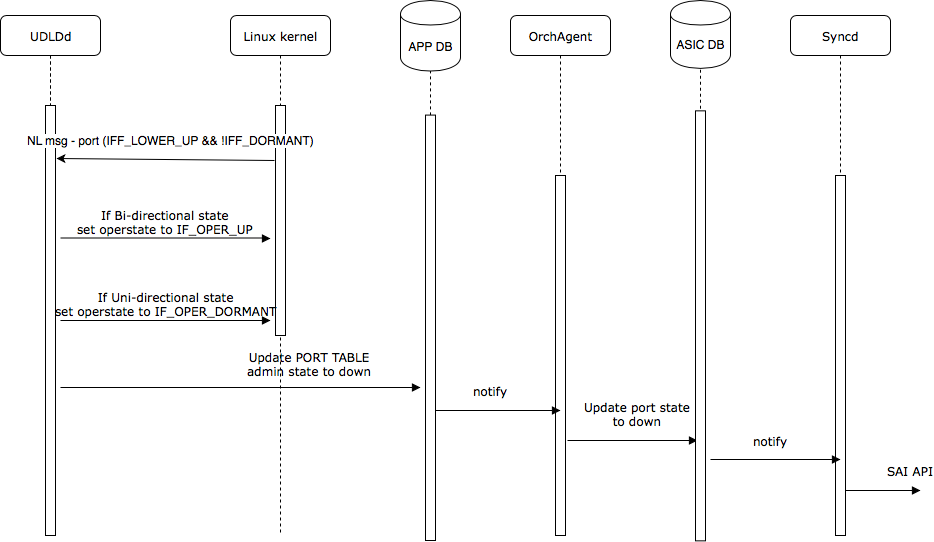

The diagram above was exported from draw.io. Its source (the exported page's mxGraphModel, read from the mxfile embedded in the PNG):
<mxGraphModel dx="1186" dy="731" grid="1" gridSize="10" guides="1" tooltips="1" connect="1" arrows="1" fold="1" page="1" pageScale="1" pageWidth="827" pageHeight="1169" math="0" shadow="0">
  <root>
    <mxCell id="0" />
    <mxCell id="1" parent="0" />
    <mxCell id="Jv3Dn0WsmQnH4gcDcu7p-1" value="UDLDd" style="shape=umlLifeline;perimeter=lifelinePerimeter;whiteSpace=wrap;html=1;container=1;collapsible=0;recursiveResize=0;outlineConnect=0;rounded=1;shadow=0;comic=0;labelBackgroundColor=none;strokeColor=#000000;strokeWidth=1;fillColor=#FFFFFF;fontFamily=Verdana;fontSize=12;fontColor=#000000;align=center;" parent="1" vertex="1">
      <mxGeometry x="30" y="95" width="100" height="520" as="geometry" />
    </mxCell>
    <mxCell id="Jv3Dn0WsmQnH4gcDcu7p-4" value="" style="html=1;points=[];perimeter=orthogonalPerimeter;rounded=0;shadow=0;comic=0;labelBackgroundColor=none;strokeColor=#000000;strokeWidth=1;fillColor=#FFFFFF;fontFamily=Verdana;fontSize=12;fontColor=#000000;align=center;" parent="Jv3Dn0WsmQnH4gcDcu7p-1" vertex="1">
      <mxGeometry x="45" y="90" width="10" height="430" as="geometry" />
    </mxCell>
    <mxCell id="Jv3Dn0WsmQnH4gcDcu7p-2" value="OrchAgent" style="shape=umlLifeline;perimeter=lifelinePerimeter;whiteSpace=wrap;html=1;container=1;collapsible=0;recursiveResize=0;outlineConnect=0;rounded=1;shadow=0;comic=0;labelBackgroundColor=none;strokeColor=#000000;strokeWidth=1;fillColor=#FFFFFF;fontFamily=Verdana;fontSize=12;fontColor=#000000;align=center;" parent="1" vertex="1">
      <mxGeometry x="540" y="95" width="100" height="520" as="geometry" />
    </mxCell>
    <mxCell id="Jv3Dn0WsmQnH4gcDcu7p-3" value="" style="html=1;points=[];perimeter=orthogonalPerimeter;rounded=0;shadow=0;comic=0;labelBackgroundColor=none;strokeColor=#000000;strokeWidth=1;fillColor=#FFFFFF;fontFamily=Verdana;fontSize=12;fontColor=#000000;align=center;" parent="Jv3Dn0WsmQnH4gcDcu7p-2" vertex="1">
      <mxGeometry x="45" y="160" width="10" height="360" as="geometry" />
    </mxCell>
    <mxCell id="Jv3Dn0WsmQnH4gcDcu7p-6" value="notify&lt;br&gt;" style="html=1;verticalAlign=bottom;endArrow=block;labelBackgroundColor=none;fontFamily=Verdana;fontSize=12;edgeStyle=elbowEdgeStyle;elbow=vertical;" parent="1" edge="1">
      <mxGeometry x="-0.0769" y="10" relative="1" as="geometry">
        <mxPoint x="460" y="490" as="sourcePoint" />
        <Array as="points">
          <mxPoint x="465" y="490" />
        </Array>
        <mxPoint x="590" y="490" as="targetPoint" />
        <mxPoint as="offset" />
      </mxGeometry>
    </mxCell>
    <mxCell id="Jv3Dn0WsmQnH4gcDcu7p-7" value="Update port state&lt;br&gt;to down" style="html=1;verticalAlign=bottom;endArrow=block;labelBackgroundColor=none;fontFamily=Verdana;fontSize=12;edgeStyle=elbowEdgeStyle;elbow=vertical;" parent="1" edge="1">
      <mxGeometry x="0.0769" y="10" relative="1" as="geometry">
        <mxPoint x="597" y="520" as="sourcePoint" />
        <Array as="points">
          <mxPoint x="602" y="520" />
        </Array>
        <mxPoint x="727" y="520" as="targetPoint" />
        <mxPoint as="offset" />
      </mxGeometry>
    </mxCell>
    <mxCell id="Jv3Dn0WsmQnH4gcDcu7p-10" value="" style="group" parent="1" vertex="1" connectable="0">
      <mxGeometry x="700" y="80" width="60" height="540.347764371895" as="geometry" />
    </mxCell>
    <mxCell id="Jv3Dn0WsmQnH4gcDcu7p-15" value="" style="endArrow=none;dashed=1;html=1;entryX=0.5;entryY=1;entryDx=0;entryDy=0;" parent="Jv3Dn0WsmQnH4gcDcu7p-10" edge="1">
      <mxGeometry width="50" height="50" relative="1" as="geometry">
        <mxPoint x="30" y="498.2256919801278" as="sourcePoint" />
        <mxPoint x="30" y="67.90631653655075" as="targetPoint" />
      </mxGeometry>
    </mxCell>
    <mxCell id="Jv3Dn0WsmQnH4gcDcu7p-11" value="ASIC DB" style="shape=cylinder;whiteSpace=wrap;html=1;boundedLbl=1;backgroundOutline=1;" parent="Jv3Dn0WsmQnH4gcDcu7p-10" vertex="1">
      <mxGeometry width="60" height="67.90631653655075" as="geometry" />
    </mxCell>
    <mxCell id="Jv3Dn0WsmQnH4gcDcu7p-12" value="" style="group" parent="Jv3Dn0WsmQnH4gcDcu7p-10" vertex="1" connectable="0">
      <mxGeometry x="25" y="110.34776437189495" width="10" height="430" as="geometry" />
    </mxCell>
    <mxCell id="Jv3Dn0WsmQnH4gcDcu7p-13" value="" style="html=1;points=[];perimeter=orthogonalPerimeter;" parent="Jv3Dn0WsmQnH4gcDcu7p-12" vertex="1">
      <mxGeometry width="10" height="430" as="geometry" />
    </mxCell>
    <mxCell id="Jv3Dn0WsmQnH4gcDcu7p-16" value="Syncd" style="shape=umlLifeline;perimeter=lifelinePerimeter;whiteSpace=wrap;html=1;container=1;collapsible=0;recursiveResize=0;outlineConnect=0;rounded=1;shadow=0;comic=0;labelBackgroundColor=none;strokeColor=#000000;strokeWidth=1;fillColor=#FFFFFF;fontFamily=Verdana;fontSize=12;fontColor=#000000;align=center;" parent="1" vertex="1">
      <mxGeometry x="820" y="95" width="100" height="520" as="geometry" />
    </mxCell>
    <mxCell id="Jv3Dn0WsmQnH4gcDcu7p-17" value="" style="html=1;points=[];perimeter=orthogonalPerimeter;rounded=0;shadow=0;comic=0;labelBackgroundColor=none;strokeColor=#000000;strokeWidth=1;fillColor=#FFFFFF;fontFamily=Verdana;fontSize=12;fontColor=#000000;align=center;" parent="Jv3Dn0WsmQnH4gcDcu7p-16" vertex="1">
      <mxGeometry x="45" y="160" width="10" height="360" as="geometry" />
    </mxCell>
    <mxCell id="Jv3Dn0WsmQnH4gcDcu7p-18" value="notify&lt;br&gt;" style="html=1;verticalAlign=bottom;endArrow=block;labelBackgroundColor=none;fontFamily=Verdana;fontSize=12;edgeStyle=elbowEdgeStyle;elbow=vertical;" parent="1" edge="1">
      <mxGeometry x="-0.0769" y="9" relative="1" as="geometry">
        <mxPoint x="740" y="539" as="sourcePoint" />
        <Array as="points">
          <mxPoint x="745" y="539" />
        </Array>
        <mxPoint x="870" y="539" as="targetPoint" />
        <mxPoint as="offset" />
      </mxGeometry>
    </mxCell>
    <mxCell id="Jv3Dn0WsmQnH4gcDcu7p-19" value="SAI API&lt;br&gt;" style="html=1;verticalAlign=bottom;endArrow=block;labelBackgroundColor=none;fontFamily=Verdana;fontSize=12;edgeStyle=elbowEdgeStyle;elbow=vertical;" parent="1" edge="1">
      <mxGeometry x="0.7333" y="10" relative="1" as="geometry">
        <mxPoint x="875" y="570" as="sourcePoint" />
        <Array as="points">
          <mxPoint x="880" y="570" />
        </Array>
        <mxPoint x="950" y="570" as="targetPoint" />
        <mxPoint as="offset" />
      </mxGeometry>
    </mxCell>
    <mxCell id="Jv3Dn0WsmQnH4gcDcu7p-20" value="" style="group" parent="1" vertex="1" connectable="0">
      <mxGeometry x="430" y="80" width="60" height="540" as="geometry" />
    </mxCell>
    <mxCell id="Jv3Dn0WsmQnH4gcDcu7p-25" value="" style="endArrow=none;dashed=1;html=1;entryX=0.5;entryY=1;entryDx=0;entryDy=0;" parent="Jv3Dn0WsmQnH4gcDcu7p-20" edge="1">
      <mxGeometry width="50" height="50" relative="1" as="geometry">
        <mxPoint x="30" y="528.8857345635203" as="sourcePoint" />
        <mxPoint x="30" y="70.5180979418027" as="targetPoint" />
      </mxGeometry>
    </mxCell>
    <mxCell id="Jv3Dn0WsmQnH4gcDcu7p-21" value="APP DB" style="shape=cylinder;whiteSpace=wrap;html=1;boundedLbl=1;backgroundOutline=1;" parent="Jv3Dn0WsmQnH4gcDcu7p-20" vertex="1">
      <mxGeometry width="60" height="70.5180979418027" as="geometry" />
    </mxCell>
    <mxCell id="Jv3Dn0WsmQnH4gcDcu7p-22" value="" style="group" parent="Jv3Dn0WsmQnH4gcDcu7p-20" vertex="1" connectable="0">
      <mxGeometry x="25" y="114.59190915542938" width="10" height="425.4080908445706" as="geometry" />
    </mxCell>
    <mxCell id="Jv3Dn0WsmQnH4gcDcu7p-23" value="" style="html=1;points=[];perimeter=orthogonalPerimeter;" parent="Jv3Dn0WsmQnH4gcDcu7p-22" vertex="1">
      <mxGeometry width="10" height="425.4080908445706" as="geometry" />
    </mxCell>
    <mxCell id="0Vjbv30-0HBhBdmG-vnK-1" value="Linux kernel" style="shape=umlLifeline;perimeter=lifelinePerimeter;whiteSpace=wrap;html=1;container=1;collapsible=0;recursiveResize=0;outlineConnect=0;rounded=1;shadow=0;comic=0;labelBackgroundColor=none;strokeColor=#000000;strokeWidth=1;fillColor=#FFFFFF;fontFamily=Verdana;fontSize=12;fontColor=#000000;align=center;" vertex="1" parent="1">
      <mxGeometry x="260" y="95" width="100" height="520" as="geometry" />
    </mxCell>
    <mxCell id="0Vjbv30-0HBhBdmG-vnK-2" value="" style="html=1;points=[];perimeter=orthogonalPerimeter;rounded=0;shadow=0;comic=0;labelBackgroundColor=none;strokeColor=#000000;strokeWidth=1;fillColor=#FFFFFF;fontFamily=Verdana;fontSize=12;fontColor=#000000;align=center;" vertex="1" parent="0Vjbv30-0HBhBdmG-vnK-1">
      <mxGeometry x="45" y="90" width="10" height="230" as="geometry" />
    </mxCell>
    <mxCell id="0Vjbv30-0HBhBdmG-vnK-9" value="" style="endArrow=classic;html=1;" edge="1" parent="1">
      <mxGeometry width="50" height="50" relative="1" as="geometry">
        <mxPoint x="304" y="240" as="sourcePoint" />
        <mxPoint x="86" y="238" as="targetPoint" />
      </mxGeometry>
    </mxCell>
    <mxCell id="0Vjbv30-0HBhBdmG-vnK-10" value="NL msg - port&amp;nbsp;&lt;span style=&quot;white-space: pre-wrap&quot;&gt;(IFF_LOWER_UP &amp;amp;&amp;amp; !IFF_DORMANT)&lt;/span&gt;" style="text;html=1;resizable=0;points=[];align=center;verticalAlign=middle;labelBackgroundColor=#ffffff;" vertex="1" connectable="0" parent="0Vjbv30-0HBhBdmG-vnK-9">
      <mxGeometry x="-0.463" y="-1" relative="1" as="geometry">
        <mxPoint x="-45" y="-18.5" as="offset" />
      </mxGeometry>
    </mxCell>
    <mxCell id="0Vjbv30-0HBhBdmG-vnK-11" value="If Bi-directional state&lt;br&gt;set operstate to IF_OPER_UP" style="html=1;verticalAlign=bottom;endArrow=block;labelBackgroundColor=none;fontFamily=Verdana;fontSize=12;edgeStyle=elbowEdgeStyle;elbow=vertical;" edge="1" parent="1">
      <mxGeometry relative="1" as="geometry">
        <mxPoint x="90" y="317.5" as="sourcePoint" />
        <Array as="points">
          <mxPoint x="95" y="317.5" />
        </Array>
        <mxPoint x="300" y="318" as="targetPoint" />
      </mxGeometry>
    </mxCell>
    <mxCell id="0Vjbv30-0HBhBdmG-vnK-12" value="If Uni-directional state&lt;br&gt;set operstate to IF_OPER_DORMANT" style="html=1;verticalAlign=bottom;endArrow=block;labelBackgroundColor=none;fontFamily=Verdana;fontSize=12;edgeStyle=elbowEdgeStyle;elbow=vertical;" edge="1" parent="1">
      <mxGeometry relative="1" as="geometry">
        <mxPoint x="90" y="400" as="sourcePoint" />
        <Array as="points">
          <mxPoint x="95" y="400" />
        </Array>
        <mxPoint x="300" y="400" as="targetPoint" />
      </mxGeometry>
    </mxCell>
    <mxCell id="0Vjbv30-0HBhBdmG-vnK-13" value="Update PORT TABLE&lt;br&gt;admin state to down" style="html=1;verticalAlign=bottom;endArrow=block;labelBackgroundColor=none;fontFamily=Verdana;fontSize=12;edgeStyle=elbowEdgeStyle;elbow=vertical;" edge="1" parent="1">
      <mxGeometry x="0.3846" y="7" relative="1" as="geometry">
        <mxPoint x="90" y="467" as="sourcePoint" />
        <Array as="points">
          <mxPoint x="95" y="467" />
        </Array>
        <mxPoint x="450" y="467" as="targetPoint" />
        <mxPoint as="offset" />
      </mxGeometry>
    </mxCell>
  </root>
</mxGraphModel>